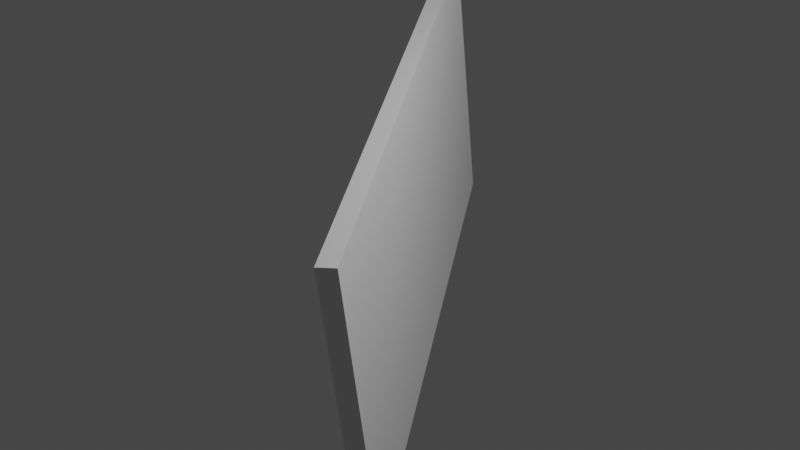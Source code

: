 # Source: bc_3d.blend  (saved by Blender 3.3.6; exported with 4.5.12 LTS)
import bpy
from mathutils import Matrix  # noqa: F401  (used for matrix-valued properties, if any)

bpy.ops.wm.read_factory_settings(use_empty=True)
scene = bpy.context.scene
scene.name = 'Scene'

# ---- collections
col_collection = bpy.data.collections.new('Collection'); scene.collection.children.link(col_collection)

# ---- materials (node trees are filled in below, after node groups)
mat_material = bpy.data.materials.new('Material')
mat_material.alpha_threshold = 0.0
mat_material.use_transparent_shadow = False
mat_material.roughness = 0.5
mat_material.line_color = (0.0, 0.0, 0.0, 1.0)

# ---- material node trees
mat_material.use_nodes = True; mat_material.node_tree.nodes.clear()
_N = mat_material.node_tree.nodes; _L = mat_material.node_tree.links
n0 = _N.new('ShaderNodeOutputMaterial'); n0.name = 'Material Output'; n0.location = (300, 300)
n1 = _N.new('ShaderNodeBsdfPrincipled'); n1.name = 'Principled BSDF'; n1.location = (10, 300)
n1.distribution = 'GGX'
n1.subsurface_method = 'RANDOM_WALK_SKIN'
n1.inputs[3].default_value = 1.45
n1.inputs[27].default_value = (0.0, 0.0, 0.0, 1.0)
n1.inputs[28].default_value = 1.0
_L.new(n1.outputs[0], n0.inputs[0])
n0.is_active_output = True

# ---- world
world_world = bpy.data.worlds.new('World'); scene.world = world_world
world_world.use_nodes = True; world_world.node_tree.nodes.clear()
_N = world_world.node_tree.nodes; _L = world_world.node_tree.links
n0 = _N.new('ShaderNodeOutputWorld'); n0.name = 'World Output'; n0.location = (300, 300)
n1 = _N.new('ShaderNodeBackground'); n1.name = 'Background'; n1.location = (10, 300)
n1.inputs[0].default_value = (0.05088, 0.05088, 0.05088, 1.0)
_L.new(n1.outputs[0], n0.inputs[0])
n0.is_active_output = True
world_world.color = (0.05088, 0.05088, 0.05088)
world_world.use_sun_shadow = False
world_world.sun_shadow_jitter_overblur = 0.0

# ---- cameras
cam_camera = bpy.data.cameras.new('Camera')
cam_camera.clip_end = 100.0
cam_camera.ortho_scale = 7.314

# ---- lights
light_light = bpy.data.lights.new('Light', 'POINT')
light_light.transmission_factor = 0.0
light_light.energy = 1000.0
light_light.shadow_soft_size = 0.1
light_light.shadow_maximum_resolution = 0.006
light_light.use_absolute_resolution = True

# ---- meshes
me_cube = bpy.data.meshes.new('Cube')
me_cube.from_pydata([(1.0, 1.0, 1.0), (1.0, 1.0, -1.0), (1.0, -1.0, 1.0), (1.0, -1.0, -1.0), (-1.0, 1.0, 1.0), (-1.0, 1.0, -1.0), (-1.0, -1.0, 1.0), (-1.0, -1.0, -1.0)], [], [(0, 4, 6, 2), (3, 2, 6, 7), (7, 6, 4, 5), (5, 1, 3, 7), (1, 0, 2, 3), (5, 4, 0, 1)])
_uv = me_cube.uv_layers.new(name='UVMap')
_uv.uv.foreach_set('vector', [0.625, 0.5, 0.875, 0.5, 0.875, 0.75, 0.625, 0.75, 0.375, 0.75, 0.625, 0.75, 0.625, 1.0, 0.375, 1.0, 0.375, 0.0, 0.625, 0.0, 0.625, 0.25, 0.375, 0.25, 0.125, 0.5, 0.375, 0.5, 0.375, 0.75, 0.125, 0.75, 0.375, 0.5, 0.625, 0.5, 0.625, 0.75, 0.375, 0.75, 0.375, 0.25, 0.625, 0.25, 0.625, 0.5, 0.375, 0.5])
me_cube.materials.append(mat_material)
me_cube.use_mirror_vertex_groups = False
me_cube.update()

# ---- objects
ob_object = bpy.data.objects.new('Object', me_cube)
ob_light = bpy.data.objects.new('Light', light_light)
ob_camera = bpy.data.objects.new('Camera', cam_camera)

# ---- transforms, parenting, visibility, modifiers, constraints
ob_object.location = (0.03, 0.21, 0.0)
ob_object.rotation_euler = (-4.303, -1.734, 1.779)
ob_object.scale = (1.53, 2.99, 0.09)
ob_object.lock_rotations_4d = False
ob_object.empty_display_type = 'ARROWS'
ob_object.lineart.crease_threshold = 0.0
ob_light.location = (4.076, 1.005, 5.904)
ob_light.rotation_euler = (0.6503, 0.05522, 1.866)
ob_light.lock_rotations_4d = False
ob_light.empty_display_type = 'ARROWS'
ob_light.color = (0.0, 0.0, 0.0, 0.0)
ob_light.lineart.crease_threshold = 0.0
ob_camera.location = (7.359, -6.926, 4.958)
ob_camera.rotation_euler = (1.109, 0.0, 0.8149)
ob_camera.lock_rotations_4d = False
ob_camera.empty_display_type = 'ARROWS'
ob_camera.color = (0.0, 0.0, 0.0, 0.0)
ob_camera.display_type = 'WIRE'
ob_camera.lineart.crease_threshold = 0.0

# ---- collection membership
col_collection.objects.link(ob_object)
col_collection.objects.link(ob_light)
col_collection.objects.link(ob_camera)

# ---- scene / render settings (as saved in the file)
scene.camera = ob_camera
scene.frame_start = 1; scene.frame_end = 250; scene.frame_set(1)
scene.render.engine = 'BLENDER_EEVEE_NEXT'
scene.cycles.sampling_pattern = 'TABULATED_SOBOL'
scene.cycles.use_light_tree = False
scene.view_settings.view_transform = 'Filmic'
bpy.context.view_layer.update()
